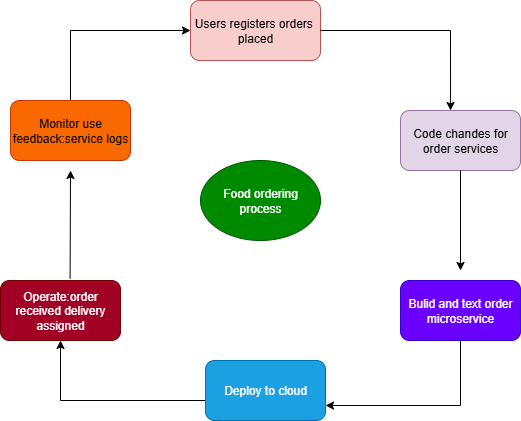

The diagram above was exported from draw.io. Its source (the exported page's mxGraphModel, read from the mxfile embedded in the PNG):
<mxGraphModel dx="827" dy="456" grid="1" gridSize="10" guides="1" tooltips="1" connect="1" arrows="1" fold="1" page="1" pageScale="1" pageWidth="850" pageHeight="1100" background="light-dark(#FFFFFF,#FFFFFF)" math="0" shadow="0">
  <root>
    <mxCell id="0" />
    <mxCell id="1" parent="0" />
    <mxCell id="UXRvYIBbZ7kiO7LM_Mi_-1" value="Food ordering&lt;div&gt;process&lt;/div&gt;" style="ellipse;whiteSpace=wrap;html=1;fillColor=#008a00;fontColor=#ffffff;strokeColor=#005700;" vertex="1" parent="1">
      <mxGeometry x="360" y="240" width="120" height="80" as="geometry" />
    </mxCell>
    <mxCell id="UXRvYIBbZ7kiO7LM_Mi_-2" value="Users registers orders&amp;nbsp;&lt;div&gt;placed&lt;/div&gt;" style="rounded=1;whiteSpace=wrap;html=1;fillColor=#f8cecc;strokeColor=#b85450;" vertex="1" parent="1">
      <mxGeometry x="350" y="80" width="130" height="60" as="geometry" />
    </mxCell>
    <mxCell id="UXRvYIBbZ7kiO7LM_Mi_-3" value="Code chandes for&lt;div&gt;order services&lt;/div&gt;" style="rounded=1;whiteSpace=wrap;html=1;fillColor=#e1d5e7;strokeColor=#9673a6;" vertex="1" parent="1">
      <mxGeometry x="560" y="190" width="120" height="60" as="geometry" />
    </mxCell>
    <mxCell id="UXRvYIBbZ7kiO7LM_Mi_-35" style="edgeStyle=orthogonalEdgeStyle;rounded=0;orthogonalLoop=1;jettySize=auto;html=1;exitX=0.5;exitY=0;exitDx=0;exitDy=0;entryX=0;entryY=0.5;entryDx=0;entryDy=0;" edge="1" parent="1" source="UXRvYIBbZ7kiO7LM_Mi_-4" target="UXRvYIBbZ7kiO7LM_Mi_-2">
      <mxGeometry relative="1" as="geometry" />
    </mxCell>
    <mxCell id="UXRvYIBbZ7kiO7LM_Mi_-4" value="Monitor use&lt;div&gt;feedback:service logs&lt;/div&gt;" style="rounded=1;whiteSpace=wrap;html=1;fillColor=#fa6800;fontColor=#000000;strokeColor=#C73500;" vertex="1" parent="1">
      <mxGeometry x="170" y="180" width="120" height="60" as="geometry" />
    </mxCell>
    <mxCell id="UXRvYIBbZ7kiO7LM_Mi_-5" value="Operate:order&lt;div&gt;received delivery&lt;/div&gt;&lt;div&gt;assigned&lt;/div&gt;" style="rounded=1;whiteSpace=wrap;html=1;fillColor=#a20025;fontColor=#ffffff;strokeColor=#6F0000;" vertex="1" parent="1">
      <mxGeometry x="160" y="360" width="120" height="60" as="geometry" />
    </mxCell>
    <mxCell id="UXRvYIBbZ7kiO7LM_Mi_-36" style="edgeStyle=orthogonalEdgeStyle;rounded=0;orthogonalLoop=1;jettySize=auto;html=1;entryX=0.5;entryY=1;entryDx=0;entryDy=0;" edge="1" parent="1" source="UXRvYIBbZ7kiO7LM_Mi_-7" target="UXRvYIBbZ7kiO7LM_Mi_-5">
      <mxGeometry relative="1" as="geometry">
        <Array as="points">
          <mxPoint x="220" y="480" />
        </Array>
      </mxGeometry>
    </mxCell>
    <mxCell id="UXRvYIBbZ7kiO7LM_Mi_-7" value="Deploy to cloud" style="rounded=1;whiteSpace=wrap;html=1;fillColor=#1ba1e2;fontColor=#ffffff;strokeColor=#006EAF;" vertex="1" parent="1">
      <mxGeometry x="365" y="440" width="120" height="60" as="geometry" />
    </mxCell>
    <mxCell id="UXRvYIBbZ7kiO7LM_Mi_-11" value="" style="endArrow=classic;html=1;rounded=0;exitX=0.5;exitY=1;exitDx=0;exitDy=0;" edge="1" parent="1" source="UXRvYIBbZ7kiO7LM_Mi_-3">
      <mxGeometry width="50" height="50" relative="1" as="geometry">
        <mxPoint x="610" y="320" as="sourcePoint" />
        <mxPoint x="620" y="350" as="targetPoint" />
      </mxGeometry>
    </mxCell>
    <mxCell id="UXRvYIBbZ7kiO7LM_Mi_-12" style="edgeStyle=orthogonalEdgeStyle;rounded=0;orthogonalLoop=1;jettySize=auto;html=1;entryX=0.417;entryY=0;entryDx=0;entryDy=0;entryPerimeter=0;" edge="1" parent="1" source="UXRvYIBbZ7kiO7LM_Mi_-2" target="UXRvYIBbZ7kiO7LM_Mi_-3">
      <mxGeometry relative="1" as="geometry" />
    </mxCell>
    <mxCell id="UXRvYIBbZ7kiO7LM_Mi_-20" value="" style="endArrow=classic;html=1;rounded=0;exitX=0.58;exitY=-0.032;exitDx=0;exitDy=0;exitPerimeter=0;" edge="1" parent="1" source="UXRvYIBbZ7kiO7LM_Mi_-5">
      <mxGeometry width="50" height="50" relative="1" as="geometry">
        <mxPoint x="400" y="260" as="sourcePoint" />
        <mxPoint x="230" y="250" as="targetPoint" />
        <Array as="points">
          <mxPoint x="230" y="250" />
        </Array>
      </mxGeometry>
    </mxCell>
    <mxCell id="UXRvYIBbZ7kiO7LM_Mi_-31" style="edgeStyle=orthogonalEdgeStyle;rounded=0;orthogonalLoop=1;jettySize=auto;html=1;exitX=0.5;exitY=1;exitDx=0;exitDy=0;entryX=1;entryY=0.75;entryDx=0;entryDy=0;" edge="1" parent="1" source="UXRvYIBbZ7kiO7LM_Mi_-28" target="UXRvYIBbZ7kiO7LM_Mi_-7">
      <mxGeometry relative="1" as="geometry" />
    </mxCell>
    <mxCell id="UXRvYIBbZ7kiO7LM_Mi_-28" value="Bulid and text order&lt;div&gt;microservice&lt;/div&gt;" style="rounded=1;whiteSpace=wrap;html=1;fillColor=#6a00ff;fontColor=#ffffff;strokeColor=#3700CC;" vertex="1" parent="1">
      <mxGeometry x="560" y="360" width="120" height="60" as="geometry" />
    </mxCell>
  </root>
</mxGraphModel>